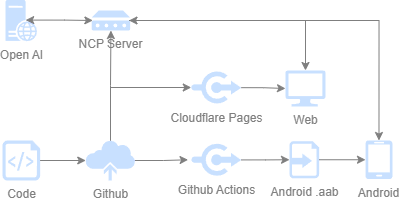

The diagram above was exported from draw.io. Its source (the exported page's mxGraphModel, read from the mxfile embedded in the PNG):
<mxGraphModel dx="824" dy="683" grid="1" gridSize="10" guides="1" tooltips="1" connect="1" arrows="1" fold="1" page="1" pageScale="1" pageWidth="827" pageHeight="1169" math="0" shadow="0">
  <root>
    <mxCell id="0" />
    <mxCell id="1" parent="0" />
    <mxCell id="xKhT-qB7ld5nlFmUibGF-5" value="&lt;font color=&quot;#808080&quot;&gt;Code&lt;/font&gt;" style="sketch=0;aspect=fixed;pointerEvents=1;shadow=0;dashed=0;html=1;strokeColor=none;labelPosition=center;verticalLabelPosition=bottom;verticalAlign=top;align=center;fillColor=#00188D;shape=mxgraph.azure.script_file" vertex="1" parent="1">
      <mxGeometry x="96.96999999999998" y="260" width="37.6" height="40" as="geometry" />
    </mxCell>
    <mxCell id="xKhT-qB7ld5nlFmUibGF-6" value="&lt;font color=&quot;#808080&quot;&gt;Github&lt;/font&gt;" style="sketch=0;aspect=fixed;pointerEvents=1;shadow=0;dashed=0;html=1;strokeColor=none;labelPosition=center;verticalLabelPosition=bottom;verticalAlign=top;align=center;fillColor=#00188D;shape=mxgraph.mscae.enterprise.backup_online" vertex="1" parent="1">
      <mxGeometry x="180" y="260" width="50" height="40" as="geometry" />
    </mxCell>
    <mxCell id="xKhT-qB7ld5nlFmUibGF-9" value="&lt;font color=&quot;#808080&quot;&gt;Github Actions&lt;/font&gt;" style="sketch=0;aspect=fixed;pointerEvents=1;shadow=0;dashed=0;html=1;strokeColor=none;labelPosition=center;verticalLabelPosition=bottom;verticalAlign=top;align=center;fillColor=#00188D;shape=mxgraph.mscae.enterprise.connectors" vertex="1" parent="1">
      <mxGeometry x="285.77" y="262.25" width="50" height="34" as="geometry" />
    </mxCell>
    <mxCell id="xKhT-qB7ld5nlFmUibGF-10" value="&lt;font color=&quot;#808080&quot;&gt;Cloudflare Pages&lt;/font&gt;" style="sketch=0;aspect=fixed;pointerEvents=1;shadow=0;dashed=0;html=1;strokeColor=none;labelPosition=center;verticalLabelPosition=bottom;verticalAlign=top;align=center;fillColor=#00188D;shape=mxgraph.mscae.enterprise.connectors" vertex="1" parent="1">
      <mxGeometry x="285.77" y="190" width="50" height="34" as="geometry" />
    </mxCell>
    <mxCell id="xKhT-qB7ld5nlFmUibGF-13" value="&lt;font color=&quot;#808080&quot;&gt;Web&lt;/font&gt;" style="sketch=0;aspect=fixed;pointerEvents=1;shadow=0;dashed=0;html=1;strokeColor=none;labelPosition=center;verticalLabelPosition=bottom;verticalAlign=top;align=center;fillColor=#00188D;shape=mxgraph.azure.computer" vertex="1" parent="1">
      <mxGeometry x="380" y="190" width="40" height="36" as="geometry" />
    </mxCell>
    <mxCell id="xKhT-qB7ld5nlFmUibGF-14" style="edgeStyle=orthogonalEdgeStyle;rounded=0;orthogonalLoop=1;jettySize=auto;html=1;exitX=1;exitY=0.505;exitDx=0;exitDy=0;exitPerimeter=0;entryX=0;entryY=0.5;entryDx=0;entryDy=0;entryPerimeter=0;strokeColor=#808080;" edge="1" parent="1" source="xKhT-qB7ld5nlFmUibGF-10" target="xKhT-qB7ld5nlFmUibGF-13">
      <mxGeometry relative="1" as="geometry" />
    </mxCell>
    <mxCell id="xKhT-qB7ld5nlFmUibGF-15" value="&lt;font color=&quot;#808080&quot;&gt;Android .aab&lt;/font&gt;" style="sketch=0;aspect=fixed;pointerEvents=1;shadow=0;dashed=0;html=1;strokeColor=none;labelPosition=center;verticalLabelPosition=bottom;verticalAlign=top;align=center;fillColor=#00188D;shape=mxgraph.mscae.enterprise.import_generic" vertex="1" parent="1">
      <mxGeometry x="384" y="260.75" width="29.6" height="37" as="geometry" />
    </mxCell>
    <mxCell id="xKhT-qB7ld5nlFmUibGF-16" style="edgeStyle=orthogonalEdgeStyle;rounded=0;orthogonalLoop=1;jettySize=auto;html=1;exitX=1;exitY=0.505;exitDx=0;exitDy=0;exitPerimeter=0;entryX=0;entryY=0.5;entryDx=0;entryDy=0;entryPerimeter=0;strokeColor=#808080;" edge="1" parent="1" source="xKhT-qB7ld5nlFmUibGF-9" target="xKhT-qB7ld5nlFmUibGF-15">
      <mxGeometry relative="1" as="geometry" />
    </mxCell>
    <mxCell id="xKhT-qB7ld5nlFmUibGF-17" value="&lt;font color=&quot;#808080&quot;&gt;Android&lt;/font&gt;" style="sketch=0;aspect=fixed;pointerEvents=1;shadow=0;dashed=0;html=1;strokeColor=none;labelPosition=center;verticalLabelPosition=bottom;verticalAlign=top;align=center;fillColor=#00188D;shape=mxgraph.azure.mobile" vertex="1" parent="1">
      <mxGeometry x="460" y="260" width="26.95" height="38.5" as="geometry" />
    </mxCell>
    <mxCell id="xKhT-qB7ld5nlFmUibGF-18" style="edgeStyle=orthogonalEdgeStyle;rounded=0;orthogonalLoop=1;jettySize=auto;html=1;exitX=1;exitY=0.5;exitDx=0;exitDy=0;exitPerimeter=0;entryX=0;entryY=0.5;entryDx=0;entryDy=0;entryPerimeter=0;strokeColor=#808080;" edge="1" parent="1" source="xKhT-qB7ld5nlFmUibGF-15" target="xKhT-qB7ld5nlFmUibGF-17">
      <mxGeometry relative="1" as="geometry" />
    </mxCell>
    <mxCell id="xKhT-qB7ld5nlFmUibGF-19" value="&lt;font color=&quot;#808080&quot;&gt;NCP Server&lt;/font&gt;" style="sketch=0;aspect=fixed;pointerEvents=1;shadow=0;dashed=0;html=1;strokeColor=none;labelPosition=center;verticalLabelPosition=bottom;verticalAlign=top;align=center;fillColor=#00188D;shape=mxgraph.mscae.enterprise.device" vertex="1" parent="1">
      <mxGeometry x="186.2" y="130" width="38.46" height="20" as="geometry" />
    </mxCell>
    <mxCell id="xKhT-qB7ld5nlFmUibGF-23" value="&lt;font color=&quot;#808080&quot;&gt;Open AI&lt;/font&gt;" style="sketch=0;aspect=fixed;pointerEvents=1;shadow=0;dashed=0;html=1;strokeColor=none;labelPosition=center;verticalLabelPosition=bottom;verticalAlign=top;align=center;fillColor=#00188D;shape=mxgraph.mscae.enterprise.web_server" vertex="1" parent="1">
      <mxGeometry x="100.00000000000003" y="119.25" width="31.54" height="41.5" as="geometry" />
    </mxCell>
    <mxCell id="xKhT-qB7ld5nlFmUibGF-25" style="edgeStyle=orthogonalEdgeStyle;rounded=0;orthogonalLoop=1;jettySize=auto;html=1;exitX=0.985;exitY=0.5;exitDx=0;exitDy=0;exitPerimeter=0;entryX=-0.064;entryY=0.501;entryDx=0;entryDy=0;entryPerimeter=0;strokeColor=#808080;" edge="1" parent="1" source="xKhT-qB7ld5nlFmUibGF-6" target="xKhT-qB7ld5nlFmUibGF-9">
      <mxGeometry relative="1" as="geometry" />
    </mxCell>
    <mxCell id="xKhT-qB7ld5nlFmUibGF-27" style="edgeStyle=orthogonalEdgeStyle;rounded=0;orthogonalLoop=1;jettySize=auto;html=1;exitX=0.5;exitY=0;exitDx=0;exitDy=0;exitPerimeter=0;entryX=0;entryY=0.5;entryDx=0;entryDy=0;entryPerimeter=0;strokeColor=#808080;" edge="1" parent="1" source="xKhT-qB7ld5nlFmUibGF-6" target="xKhT-qB7ld5nlFmUibGF-10">
      <mxGeometry relative="1" as="geometry" />
    </mxCell>
    <mxCell id="xKhT-qB7ld5nlFmUibGF-29" style="edgeStyle=orthogonalEdgeStyle;rounded=0;orthogonalLoop=1;jettySize=auto;html=1;exitX=0.5;exitY=0;exitDx=0;exitDy=0;exitPerimeter=0;entryX=0.5;entryY=1;entryDx=0;entryDy=0;entryPerimeter=0;strokeColor=#808080;" edge="1" parent="1" source="xKhT-qB7ld5nlFmUibGF-6" target="xKhT-qB7ld5nlFmUibGF-19">
      <mxGeometry relative="1" as="geometry" />
    </mxCell>
    <mxCell id="xKhT-qB7ld5nlFmUibGF-35" style="edgeStyle=orthogonalEdgeStyle;rounded=0;orthogonalLoop=1;jettySize=auto;html=1;exitX=0.97;exitY=0.5;exitDx=0;exitDy=0;exitPerimeter=0;entryX=0.5;entryY=0;entryDx=0;entryDy=0;entryPerimeter=0;strokeColor=#808080;" edge="1" parent="1" source="xKhT-qB7ld5nlFmUibGF-19" target="xKhT-qB7ld5nlFmUibGF-13">
      <mxGeometry relative="1" as="geometry" />
    </mxCell>
    <mxCell id="xKhT-qB7ld5nlFmUibGF-36" style="edgeStyle=orthogonalEdgeStyle;rounded=0;orthogonalLoop=1;jettySize=auto;html=1;exitX=0.97;exitY=0.5;exitDx=0;exitDy=0;exitPerimeter=0;entryX=0.5;entryY=0;entryDx=0;entryDy=0;entryPerimeter=0;startArrow=classic;startFill=1;strokeColor=#808080;" edge="1" parent="1" source="xKhT-qB7ld5nlFmUibGF-19" target="xKhT-qB7ld5nlFmUibGF-17">
      <mxGeometry relative="1" as="geometry" />
    </mxCell>
    <mxCell id="xKhT-qB7ld5nlFmUibGF-37" style="edgeStyle=orthogonalEdgeStyle;rounded=0;orthogonalLoop=1;jettySize=auto;html=1;exitX=0.64;exitY=0.49;exitDx=0;exitDy=0;exitPerimeter=0;entryX=0.03;entryY=0.5;entryDx=0;entryDy=0;entryPerimeter=0;startArrow=classic;startFill=1;strokeColor=#808080;" edge="1" parent="1" source="xKhT-qB7ld5nlFmUibGF-23" target="xKhT-qB7ld5nlFmUibGF-19">
      <mxGeometry relative="1" as="geometry" />
    </mxCell>
    <mxCell id="xKhT-qB7ld5nlFmUibGF-39" style="edgeStyle=orthogonalEdgeStyle;rounded=0;orthogonalLoop=1;jettySize=auto;html=1;exitX=1;exitY=0.5;exitDx=0;exitDy=0;exitPerimeter=0;entryX=0.005;entryY=0.5;entryDx=0;entryDy=0;entryPerimeter=0;strokeColor=#808080;" edge="1" parent="1" source="xKhT-qB7ld5nlFmUibGF-5" target="xKhT-qB7ld5nlFmUibGF-6">
      <mxGeometry relative="1" as="geometry" />
    </mxCell>
  </root>
</mxGraphModel>